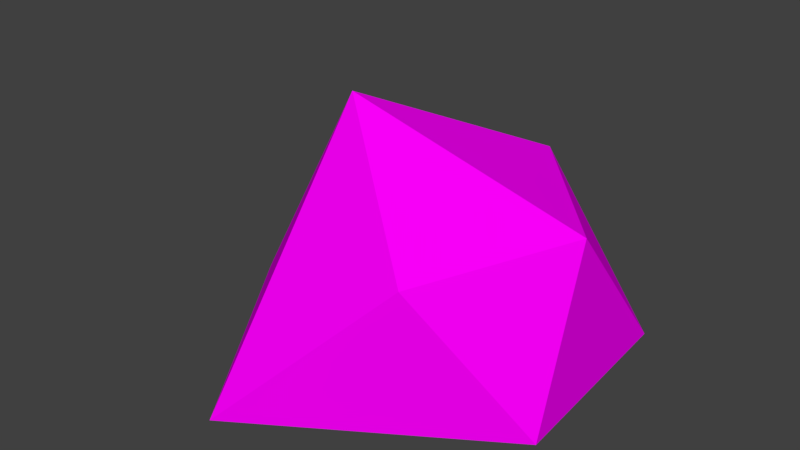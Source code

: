 # Source: details.blend  (saved by Blender 2.78.0; exported with 4.5.12 LTS)
import bpy
from mathutils import Matrix  # noqa: F401  (used for matrix-valued properties, if any)

bpy.ops.wm.read_factory_settings(use_empty=True)
scene = bpy.context.scene
scene.name = 'Scene'

# ---- collections
col_collection_1 = bpy.data.collections.new('Collection 1'); scene.collection.children.link(col_collection_1)
col_collection_2 = bpy.data.collections.new('Collection 2'); scene.collection.children.link(col_collection_2)
col_collection_2.hide_render = True
col_collection_2.hide_viewport = True

# ---- images (referenced by path relative to the original .blend; pixels are not part of the script)
import os
ASSET_DIR = os.environ.get("B2B_ASSET_DIR", "")  # directory of the original .blend (textures are referenced by path, not embedded)
HERE = os.path.dirname(os.path.abspath(__file__))  # packed textures are extracted next to this script under _unpacked/

def load_image(name, relpath, width, height, colorspace="sRGB"):
    """Load a texture the original file referenced (path relative to the .blend, or extracted next to this script)."""
    p = next((c for c in (os.path.join(HERE, relpath), os.path.join(ASSET_DIR, relpath)) if relpath and os.path.exists(c)), "")
    if p:
        img = bpy.data.images.load(p, check_existing=True)
        img.name = name
    else:  # same state as the original file: an image datablock whose file is absent (Cycles renders it pink)
        img = bpy.data.images.new(name, width, height)
        img.source = "FILE"
        img.filepath = "//" + (relpath or name)
    img.colorspace_settings.name = colorspace
    return img
img_rockpalette_png = load_image('RockPalette.png', 'RockPalette.png', 1024, 1024, 'sRGB')

# ---- materials (node trees are filled in below, after node groups)
mat_rockpalette = bpy.data.materials.new('RockPalette')
mat_rockpalette.alpha_threshold = 0.0
mat_rockpalette.roughness = 0.5

# ---- material node trees
mat_rockpalette.use_nodes = True; mat_rockpalette.node_tree.nodes.clear()
_N = mat_rockpalette.node_tree.nodes; _L = mat_rockpalette.node_tree.links
n0 = _N.new('ShaderNodeOutputMaterial'); n0.name = 'Material Output'; n0.location = (300, 300)
n1 = _N.new('ShaderNodeBsdfDiffuse'); n1.name = 'Diffuse BSDF'; n1.location = (10, 300)
n2 = _N.new('ShaderNodeTexImage'); n2.name = 'Image Texture'; n2.location = (-311, 298)
n2.width = 140
n2.image = img_rockpalette_png
_L.new(n1.outputs[0], n0.inputs[0])
_L.new(n2.outputs[0], n1.inputs[0])
n0.is_active_output = True

# ---- world
world_world = bpy.data.worlds.new('World'); scene.world = world_world
world_world.color = (0.05088, 0.05088, 0.05088)
world_world.use_sun_shadow = False
world_world.sun_shadow_jitter_overblur = 0.0
world_world.cycles.sampling_method = 'MANUAL'

# ---- meshes
me_icosphere = bpy.data.meshes.new('Icosphere')
me_icosphere.from_pydata([(0.4972, 0.02756, 0.3875), (-0.05737, 0.004535, 0.5508), (0.4927, -0.09288, -0.01658), (0.4776, 0.3576, 0.009609), (-0.02635, -0.4639, 0.006698), (-0.401, 0.06742, -0.007451), (-0.06259, 0.524, -0.007132), (0.2897, -0.264, 0.3272), (-0.06838, 0.299, 0.3895), (0.1838, 0.3892, 0.3677)], [], [(0, 9, 1), (0, 3, 9), (9, 8, 1), (1, 4, 7), (7, 0, 1), (6, 8, 9), (5, 1, 8), (4, 2, 7), (2, 0, 7), (3, 6, 9), (6, 5, 8), (5, 4, 1), (2, 3, 0), (6, 3, 2, 4, 5)])
_uv = me_icosphere.uv_layers.new(name='UVMap')
_uv.uv.foreach_set('vector', [0.54, 0.15, 0.8175, 0.1325, 0.895, 0.44, 0.54, 0.15, 0.8175, 0.1325, 0.895, 0.44, 0.54, 0.15, 0.8175, 0.1325, 0.895, 0.44, 0.54, 0.15, 0.8175, 0.1325, 0.895, 0.44, 0.54, 0.15, 0.8175, 0.1325, 0.895, 0.44, 0.54, 0.15, 0.8175, 0.1325, 0.895, 0.44, 0.54, 0.15, 0.8175, 0.1325, 0.895, 0.44, 0.54, 0.15, 0.8175, 0.1325, 0.895, 0.44, 0.54, 0.15, 0.8175, 0.1325, 0.895, 0.44, 0.54, 0.15, 0.8175, 0.1325, 0.895, 0.44, 0.54, 0.15, 0.8175, 0.1325, 0.895, 0.44, 0.54, 0.15, 0.8175, 0.1325, 0.895, 0.44, 0.54, 0.15, 0.8175, 0.1325, 0.895, 0.44, 0.6675, 0.3875, 0.7505, 0.3445, 0.7939, 0.09549, 0.5786, 0.08299, 0.5795, 0.3945])
me_icosphere.materials.append(mat_rockpalette)
me_icosphere.use_remesh_preserve_volume = False
me_icosphere.use_remesh_preserve_attributes = False
me_icosphere.use_mirror_vertex_groups = False
me_icosphere.update()
me_icosphere_001 = bpy.data.meshes.new('Icosphere.001')
me_icosphere_001.from_pydata([(0.3394, 0.01881, 0.2645), (-0.03916, 0.003096, 0.376), (0.3363, -0.0634, -0.01132), (0.326, 0.2001, 0.006558), (-0.01798, -0.3166, 0.004572), (-0.1548, 0.04602, -0.005086), (-0.04272, 0.3192, -0.004868), (0.1978, -0.1802, 0.2233), (-0.007697, 0.2691, 0.2123), (0.2176, 0.2131, 0.1896)], [], [(0, 9, 1), (0, 3, 9), (9, 8, 1), (1, 4, 7), (7, 0, 1), (6, 8, 9), (5, 1, 8), (4, 2, 7), (2, 0, 7), (3, 6, 9), (6, 5, 8), (5, 4, 1), (2, 3, 0), (6, 3, 2, 4, 5)])
_uv = me_icosphere_001.uv_layers.new(name='UVMap')
_uv.uv.foreach_set('vector', [0.06753, 0.1343, 0.345, 0.1168, 0.4225, 0.4243, 0.06753, 0.1343, 0.345, 0.1168, 0.4225, 0.4243, 0.06753, 0.1343, 0.345, 0.1168, 0.4225, 0.4243, 0.06753, 0.1343, 0.345, 0.1168, 0.4225, 0.4243, 0.06753, 0.1343, 0.345, 0.1168, 0.4225, 0.4243, 0.06753, 0.1343, 0.345, 0.1168, 0.4225, 0.4243, 0.06753, 0.1343, 0.345, 0.1168, 0.4225, 0.4243, 0.06753, 0.1343, 0.345, 0.1168, 0.4225, 0.4243, 0.06753, 0.1343, 0.345, 0.1168, 0.4225, 0.4243, 0.06753, 0.1343, 0.345, 0.1168, 0.4225, 0.4243, 0.06753, 0.1343, 0.345, 0.1168, 0.4225, 0.4243, 0.06753, 0.1343, 0.345, 0.1168, 0.4225, 0.4243, 0.06753, 0.1343, 0.345, 0.1168, 0.4225, 0.4243, 0.195, 0.3718, 0.2781, 0.3288, 0.3214, 0.07974, 0.1061, 0.06724, 0.107, 0.3788])
me_icosphere_001.materials.append(mat_rockpalette)
me_icosphere_001.use_remesh_preserve_volume = False
me_icosphere_001.use_remesh_preserve_attributes = False
me_icosphere_001.use_mirror_vertex_groups = False
me_icosphere_001.update()

# ---- objects
ob_stone1 = bpy.data.objects.new('Stone1', me_icosphere)
ob_stone2 = bpy.data.objects.new('Stone2', me_icosphere_001)

# ---- transforms, parenting, visibility, modifiers, constraints
ob_stone1.location = (0.0, 0.0, 0.0)
ob_stone1.lineart.crease_threshold = 0.0
ob_stone2.location = (0.0, 0.0, 0.0)
ob_stone2.lineart.crease_threshold = 0.0

# ---- collection membership
col_collection_1.objects.link(ob_stone1)
col_collection_2.objects.link(ob_stone2)

# ---- scene / render settings (as saved in the file)
scene.frame_start = 1; scene.frame_end = 250; scene.frame_set(1)
scene.render.engine = 'CYCLES'
scene.render.resolution_percentage = 50
scene.render.dither_intensity = 0.0
scene.cycles.use_denoising = False
scene.cycles.samples = 128
scene.cycles.sampling_pattern = 'TABULATED_SOBOL'
scene.cycles.light_sampling_threshold = 0.0
scene.cycles.use_adaptive_sampling = False
scene.cycles.use_light_tree = False
scene.cycles.blur_glossy = 0.0
scene.cycles.sample_clamp_indirect = 0.0
scene.view_settings.view_transform = 'Standard'
bpy.context.view_layer.update()

# ---- added for rendering (the .blend has no active camera and no usable light): camera, sun
cam_auto = bpy.data.cameras.new('AutoCamera')
cam_auto.lens = 50.0
cam_auto.sensor_width = 36.0
cam_auto.clip_end = 1000.0
ob_auto_camera = bpy.data.objects.new('AutoCamera', cam_auto)
scene.collection.objects.link(ob_auto_camera)
ob_auto_camera.location = (1.39042, -1.5807, 1.34095)
ob_auto_camera.rotation_euler = (1.09748, -7.21219e-08, 0.694738)
scene.camera = ob_auto_camera
light_auto_sun = bpy.data.lights.new('AutoSun', 'SUN')
light_auto_sun.energy = 3.0
light_auto_sun.angle = 0.0523599
ob_auto_sun = bpy.data.objects.new('AutoSun', light_auto_sun)
scene.collection.objects.link(ob_auto_sun)
ob_auto_sun.rotation_euler = (0.872665, 0.174533, 0.523599)
bpy.context.view_layer.update()
